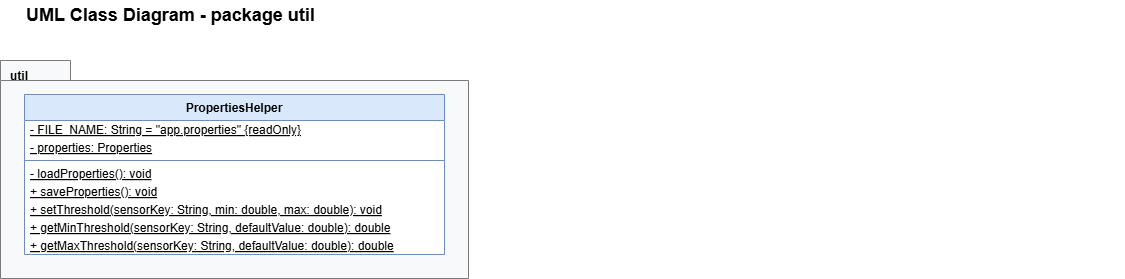

The diagram above was exported from draw.io. Its source (the exported page's mxGraphModel, read from the mxfile embedded in the PNG):
<mxGraphModel dx="1269" dy="626" grid="1" gridSize="10" guides="1" tooltips="1" connect="1" arrows="1" fold="1" page="1" pageScale="1" pageWidth="2400" pageHeight="1600" math="0" shadow="0">
  <root>
    <mxCell id="0" />
    <mxCell id="1" parent="0" />
    <mxCell id="pkg_util" parent="1" style="shape=folder;fontStyle=1;tabWidth=70;tabHeight=20;tabPosition=left;html=1;whiteSpace=wrap;verticalAlign=top;align=left;spacingLeft=8;spacingTop=2;fillColor=#f8f9fa;strokeColor=#7a7a7a;container=1;collapsible=0;recursiveResize=0;dashed=0;" value="util" vertex="1">
      <mxGeometry height="218" width="468" x="36" y="66" as="geometry" />
    </mxCell>
    <mxCell id="k_PropertiesHelper" parent="pkg_util" style="swimlane;fontStyle=1;align=center;verticalAlign=top;childLayout=stackLayout;horizontal=1;startSize=26;horizontalStack=0;resizeParent=1;resizeParentMax=0;resizeLast=0;collapsible=0;marginBottom=0;whiteSpace=wrap;html=1;fillColor=#dae8fc;strokeColor=#6c8ebf;swimlaneFillColor=#ffffff;" value="PropertiesHelper" vertex="1">
      <mxGeometry height="160" width="420" x="24" y="34" as="geometry" />
    </mxCell>
    <mxCell id="c2" parent="k_PropertiesHelper" style="text;strokeColor=none;fillColor=none;align=left;verticalAlign=middle;spacingLeft=4;spacingRight=4;overflow=hidden;rotatable=0;points=[[0,0.5],[1,0.5]];portConstraint=eastwest;whiteSpace=nowrap;html=0;fontStyle=4;" value="- FILE_NAME: String = &quot;app.properties&quot; {readOnly}" vertex="1">
      <mxGeometry height="18" width="420" y="26" as="geometry" />
    </mxCell>
    <mxCell id="c3" parent="k_PropertiesHelper" style="text;strokeColor=none;fillColor=none;align=left;verticalAlign=middle;spacingLeft=4;spacingRight=4;overflow=hidden;rotatable=0;points=[[0,0.5],[1,0.5]];portConstraint=eastwest;whiteSpace=nowrap;html=0;fontStyle=4;" value="- properties: Properties" vertex="1">
      <mxGeometry height="18" width="420" y="44" as="geometry" />
    </mxCell>
    <mxCell id="c4" parent="k_PropertiesHelper" style="line;strokeWidth=1;fillColor=none;align=left;verticalAlign=middle;spacingTop=-1;spacingLeft=3;spacingRight=3;rotatable=0;labelPosition=right;points=[];portConstraint=eastwest;strokeColor=inherit;" value="" vertex="1">
      <mxGeometry height="8" width="420" y="62" as="geometry" />
    </mxCell>
    <mxCell id="c5" parent="k_PropertiesHelper" style="text;strokeColor=none;fillColor=none;align=left;verticalAlign=middle;spacingLeft=4;spacingRight=4;overflow=hidden;rotatable=0;points=[[0,0.5],[1,0.5]];portConstraint=eastwest;whiteSpace=nowrap;html=0;fontStyle=4;" value="- loadProperties(): void" vertex="1">
      <mxGeometry height="18" width="420" y="70" as="geometry" />
    </mxCell>
    <mxCell id="c6" parent="k_PropertiesHelper" style="text;strokeColor=none;fillColor=none;align=left;verticalAlign=middle;spacingLeft=4;spacingRight=4;overflow=hidden;rotatable=0;points=[[0,0.5],[1,0.5]];portConstraint=eastwest;whiteSpace=nowrap;html=0;fontStyle=4;" value="+ saveProperties(): void" vertex="1">
      <mxGeometry height="18" width="420" y="88" as="geometry" />
    </mxCell>
    <mxCell id="c7" parent="k_PropertiesHelper" style="text;strokeColor=none;fillColor=none;align=left;verticalAlign=middle;spacingLeft=4;spacingRight=4;overflow=hidden;rotatable=0;points=[[0,0.5],[1,0.5]];portConstraint=eastwest;whiteSpace=nowrap;html=0;fontStyle=4;" value="+ setThreshold(sensorKey: String, min: double, max: double): void" vertex="1">
      <mxGeometry height="18" width="420" y="106" as="geometry" />
    </mxCell>
    <mxCell id="c8" parent="k_PropertiesHelper" style="text;strokeColor=none;fillColor=none;align=left;verticalAlign=middle;spacingLeft=4;spacingRight=4;overflow=hidden;rotatable=0;points=[[0,0.5],[1,0.5]];portConstraint=eastwest;whiteSpace=nowrap;html=0;fontStyle=4;" value="+ getMinThreshold(sensorKey: String, defaultValue: double): double" vertex="1">
      <mxGeometry height="18" width="420" y="124" as="geometry" />
    </mxCell>
    <mxCell id="c9" parent="k_PropertiesHelper" style="text;strokeColor=none;fillColor=none;align=left;verticalAlign=middle;spacingLeft=4;spacingRight=4;overflow=hidden;rotatable=0;points=[[0,0.5],[1,0.5]];portConstraint=eastwest;whiteSpace=nowrap;html=0;fontStyle=4;" value="+ getMaxThreshold(sensorKey: String, defaultValue: double): double" vertex="1">
      <mxGeometry height="18" width="420" y="142" as="geometry" />
    </mxCell>
    <mxCell id="c10" parent="1" style="text;html=1;align=left;verticalAlign=middle;fontSize=18;fontStyle=1;" value="UML Class Diagram - package util" vertex="1">
      <mxGeometry height="30" width="1100" x="60" y="6" as="geometry" />
    </mxCell>
  </root>
</mxGraphModel>